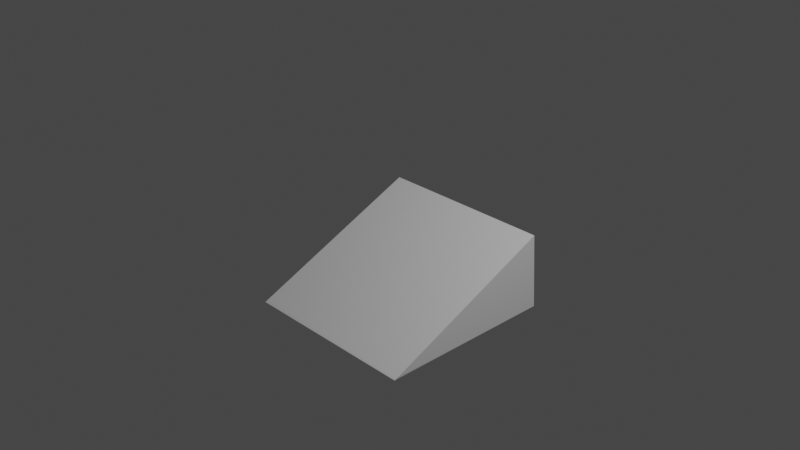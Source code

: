 # Source: ramp.blend  (saved by Blender 2.91.10; exported with 4.5.12 LTS)
import bpy
from mathutils import Matrix  # noqa: F401  (used for matrix-valued properties, if any)

bpy.ops.wm.read_factory_settings(use_empty=True)
scene = bpy.context.scene
scene.name = 'Scene'

# ---- collections
col_collection = bpy.data.collections.new('Collection'); scene.collection.children.link(col_collection)

# ---- world
world_world = bpy.data.worlds.new('World'); scene.world = world_world
world_world.use_nodes = True; world_world.node_tree.nodes.clear()
_N = world_world.node_tree.nodes; _L = world_world.node_tree.links
n0 = _N.new('ShaderNodeOutputWorld'); n0.name = 'World Output'; n0.location = (300, 300)
n1 = _N.new('ShaderNodeBackground'); n1.name = 'Background'; n1.location = (10, 300)
n1.inputs[0].default_value = (0.05088, 0.05088, 0.05088, 1.0)
_L.new(n1.outputs[0], n0.inputs[0])
n0.is_active_output = True
world_world.color = (0.05088, 0.05088, 0.05088)
world_world.use_sun_shadow = False
world_world.sun_shadow_jitter_overblur = 0.0

# ---- cameras
cam_camera = bpy.data.cameras.new('Camera')
cam_camera.clip_end = 100.0
cam_camera.ortho_scale = 7.314

# ---- lights
light_light = bpy.data.lights.new('Light', 'POINT')
light_light.transmission_factor = 0.0
light_light.energy = 1000.0
light_light.shadow_soft_size = 0.1
light_light.shadow_maximum_resolution = 0.006
light_light.use_absolute_resolution = True

# ---- meshes
me_cube_001 = bpy.data.meshes.new('Cube.001')
me_cube_001.from_pydata([(-1.0, -1.0, -1.0), (-0.9982, -0.9774, -0.9888), (-1.0, 1.0, -1.0), (-1.025, 0.9685, -0.1681), (1.0, -1.0, -1.0), (1.002, -0.9774, -0.9888), (1.0, 1.0, -1.0), (0.9745, 0.9685, -0.1681)], [], [(0, 1, 3, 2), (2, 3, 7, 6), (6, 7, 5, 4), (4, 5, 1, 0), (2, 6, 4, 0), (7, 3, 1, 5)])
_uv = me_cube_001.uv_layers.new(name='UVMap')
_uv.uv.foreach_set('vector', [0.375, 0.0, 0.625, 0.0, 0.625, 0.25, 0.375, 0.25, 0.375, 0.25, 0.625, 0.25, 0.625, 0.5, 0.375, 0.5, 0.375, 0.5, 0.625, 0.5, 0.625, 0.75, 0.375, 0.75, 0.375, 0.75, 0.625, 0.75, 0.625, 1.0, 0.375, 1.0, 0.125, 0.5, 0.375, 0.5, 0.375, 0.75, 0.125, 0.75, 0.625, 0.5, 0.875, 0.5, 0.875, 0.75, 0.625, 0.75])
me_cube_001.use_remesh_fix_poles = True
me_cube_001.use_remesh_preserve_attributes = False
me_cube_001.use_mirror_vertex_groups = False
me_cube_001.update()

# ---- objects
ob_light = bpy.data.objects.new('Light', light_light)
ob_camera = bpy.data.objects.new('Camera', cam_camera)
ob_cube = bpy.data.objects.new('Cube', me_cube_001)

# ---- transforms, parenting, visibility, modifiers, constraints
ob_light.location = (4.076, 1.005, 5.904)
ob_light.rotation_euler = (0.6503, 0.05522, 1.866)
ob_light.lock_rotations_4d = False
ob_light.empty_display_type = 'ARROWS'
ob_light.color = (0.0, 0.0, 0.0, 0.0)
ob_light.lineart.crease_threshold = 0.0
ob_camera.location = (7.359, -6.926, 4.958)
ob_camera.rotation_euler = (1.109, 0.0, 0.8149)
ob_camera.lock_rotations_4d = False
ob_camera.empty_display_type = 'ARROWS'
ob_camera.color = (0.0, 0.0, 0.0, 0.0)
ob_camera.display_type = 'WIRE'
ob_camera.lineart.crease_threshold = 0.0
ob_cube.location = (0.0, 0.0, 0.0)
ob_cube.lineart.crease_threshold = 0.0

# ---- collection membership
col_collection.objects.link(ob_light)
col_collection.objects.link(ob_camera)
col_collection.objects.link(ob_cube)

# ---- scene / render settings (as saved in the file)
scene.camera = ob_camera
scene.frame_start = 1; scene.frame_end = 250; scene.frame_set(73)
scene.render.engine = 'BLENDER_EEVEE_NEXT'
scene.cycles.use_denoising = False
scene.cycles.samples = 128
scene.cycles.sampling_pattern = 'TABULATED_SOBOL'
scene.cycles.use_adaptive_sampling = False
scene.cycles.use_light_tree = False
scene.view_settings.view_transform = 'Filmic'
bpy.context.view_layer.update()
